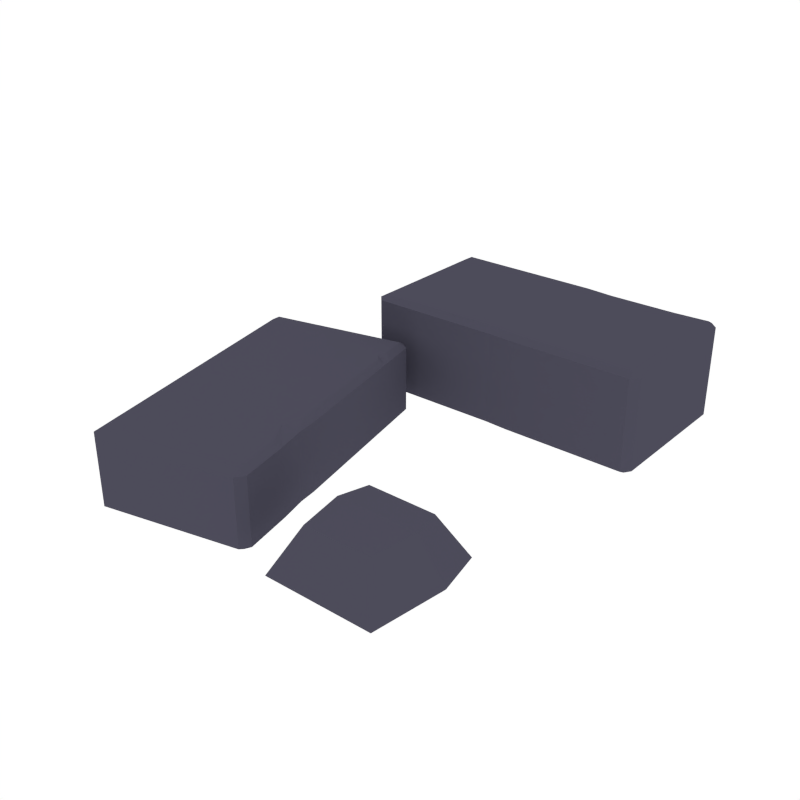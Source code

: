 # Source: Floor_BricksSeparate.blend  (saved by Blender 2.79.0; exported with 4.5.12 LTS)
import bpy
from mathutils import Matrix  # noqa: F401  (used for matrix-valued properties, if any)

bpy.ops.wm.read_factory_settings(use_empty=True)
scene = bpy.context.scene
scene.name = 'Scene'

# ---- collections
col_collection_1 = bpy.data.collections.new('Collection 1'); scene.collection.children.link(col_collection_1)

# ---- materials (node trees are filled in below, after node groups)
mat_grey_floor = bpy.data.materials.new('Grey_Floor')
mat_grey_floor.alpha_threshold = 0.0
mat_grey_floor.diffuse_color = (0.07407, 0.07147, 0.1025, 1.0)
mat_grey_floor.roughness = 0.5
mat_darkgrey_floor = bpy.data.materials.new('DarkGrey_Floor')
mat_darkgrey_floor.alpha_threshold = 0.0
mat_darkgrey_floor.diffuse_color = (0.04549, 0.04223, 0.06072, 1.0)
mat_darkgrey_floor.roughness = 0.5

# ---- material node trees

# ---- world
world_world = bpy.data.worlds.new('World'); scene.world = world_world
world_world.color = (1.0, 1.0, 1.0)
world_world.use_sun_shadow = False
world_world.sun_shadow_jitter_overblur = 0.0
world_world.cycles.sampling_method = 'NONE'
world_world.cycles.sample_map_resolution = 256

# ---- meshes
me_cube_032 = bpy.data.meshes.new('Cube.032')
me_cube_032.from_pydata([(-0.2099, 0.3549, 0.2319), (-0.2289, 0.3549, 0.2211), (-0.2099, 0.3359, 0.2211), (-0.2099, 0.7255, 0.2211), (-0.2289, 0.7065, 0.2211), (-0.2099, 0.7065, 0.2319), (0.4794, 0.3359, 0.2211), (0.4984, 0.3549, 0.2211), (0.4794, 0.3549, 0.2319), (0.4984, 0.7065, 0.2211), (0.4794, 0.7255, 0.2211), (0.4794, 0.7065, 0.2319), (-0.4339, 0.1972, 0.1623), (-0.4379, 0.2158, 0.1516), (-0.4525, 0.1932, 0.1516), (-0.08114, 0.2739, 0.1516), (-0.1037, 0.2885, 0.1516), (-0.0997, 0.2699, 0.1623), (-0.3105, -0.4598, 0.1516), (-0.2879, -0.4743, 0.1516), (-0.2919, -0.4558, 0.1623), (0.04631, -0.4017, 0.1516), (0.06084, -0.3791, 0.1516), (0.04227, -0.3831, 0.1623), (-0.336, -0.3423, 0.1516), (-0.3175, -0.3382, 0.1623), (0.03529, -0.2615, 0.1516), (0.01672, -0.2656, 0.1623), (-0.3322, -0.2707, 0.1623), (0.01764, -0.1946, 0.1516), (-0.3507, -0.2747, 0.1516), (-0.0207, -0.203, 0.1623), (-0.3419, -0.2261, 0.1623), (0.01091, -0.1494, 0.1516), (-0.3604, -0.2301, 0.1516), (-0.007658, -0.1534, 0.1623), (0.1136, 0.3388, 0.2211), (0.1136, 0.3636, 0.2319), (0.1513, 0.7255, 0.2211), (0.1513, 0.7065, 0.2319), (0.1732, 0.3359, 0.2211), (0.211, 0.6904, 0.2319), (0.1732, 0.3549, 0.2319), (0.211, 0.7253, 0.2211), (-0.4112, 0.0926, 0.1623), (-0.4156, 0.113, 0.1623), (-0.42, 0.1333, 0.1623), (-0.05839, 0.1693, 0.1516), (-0.06264, 0.1897, 0.1516), (-0.06724, 0.21, 0.1516), (-0.4386, 0.1293, 0.1516), (-0.4342, 0.1089, 0.1516), (-0.4297, 0.08856, 0.1516), (-0.08581, 0.206, 0.1623), (-0.09279, 0.1831, 0.1623), (-0.07695, 0.1653, 0.1623), (-0.2099, 0.3549, -0.01843), (-0.2289, 0.3549, -0.007673), (-0.2099, 0.3359, -0.007673), (-0.2099, 0.7255, -0.007673), (-0.2289, 0.7065, -0.007673), (-0.2099, 0.7065, -0.01843), (0.4794, 0.3359, -0.007673), (0.4984, 0.3549, -0.007673), (0.4794, 0.3549, -0.01843), (0.4984, 0.7065, -0.007673), (0.4794, 0.7255, -0.007673), (0.4794, 0.7065, -0.01843), (-0.4339, 0.1972, -0.02419), (-0.4379, 0.2158, -0.01343), (-0.4525, 0.1932, -0.01343), (-0.08114, 0.2739, -0.01343), (-0.1037, 0.2885, -0.01343), (-0.0997, 0.2699, -0.02419), (-0.3105, -0.4598, -0.01343), (-0.2879, -0.4743, -0.01343), (-0.2919, -0.4558, -0.02419), (0.04631, -0.4017, -0.01343), (0.06084, -0.3791, -0.01343), (0.04227, -0.3831, -0.02419), (-0.336, -0.3423, -0.01343), (-0.3175, -0.3382, -0.02419), (0.03529, -0.2615, -0.01343), (0.01672, -0.2656, -0.02419), (-0.3322, -0.2707, -0.02419), (0.01764, -0.1946, -0.01343), (-0.3507, -0.2747, -0.01343), (-0.0207, -0.203, -0.02419), (-0.3419, -0.2261, -0.02419), (0.01091, -0.1494, -0.01343), (-0.3604, -0.2301, -0.01343), (-0.007658, -0.1534, -0.02419), (0.1136, 0.3388, -0.007673), (0.1136, 0.3636, -0.01843), (0.1513, 0.7255, -0.007673), (0.1513, 0.7065, -0.01843), (0.1732, 0.3359, -0.007673), (0.211, 0.6904, -0.01843), (0.1732, 0.3549, -0.01843), (0.211, 0.7253, -0.007673), (-0.4112, 0.0926, -0.02419), (-0.4156, 0.113, -0.02419), (-0.42, 0.1333, -0.02419), (-0.05839, 0.1693, -0.01343), (-0.06264, 0.1897, -0.01343), (-0.06724, 0.21, -0.01343), (-0.4386, 0.1293, -0.01343), (-0.4342, 0.1089, -0.01343), (-0.4297, 0.08856, -0.01343), (-0.08581, 0.206, -0.02419), (-0.09279, 0.1831, -0.02419), (-0.07695, 0.1653, -0.02419), (0.1649, -0.145, 0.001397), (0.4299, -0.145, 0.001397), (0.1649, -0.4427, 0.001397), (0.4299, -0.4427, 0.001397), (0.1371, -0.2634, 0.006273), (0.4577, -0.2634, 0.006273), (0.2149, -0.1993, 0.107), (0.1976, -0.273, 0.11), (0.2149, -0.3846, 0.107), (0.3799, -0.1993, 0.107), (0.3972, -0.273, 0.11), (0.3799, -0.3846, 0.107)], [], [(43, 99, 94, 38), (65, 9, 7, 63), (123, 122, 119, 120), (38, 94, 59, 3), (24, 80, 74, 18), (77, 21, 19, 75), (0, 1, 2), (3, 4, 5), (6, 7, 8), (9, 10, 11), (12, 13, 14), (15, 16, 17), (18, 19, 20), (21, 22, 23), (1, 57, 58, 2), (40, 6, 8, 42), (59, 60, 4, 3), (38, 3, 5, 39), (0, 5, 4, 1), (11, 8, 7, 9), (16, 72, 69, 13), (24, 18, 20, 25), (21, 77, 78, 22), (49, 15, 17, 53), (12, 17, 16, 13), (23, 20, 19, 21), (22, 26, 27, 23), (30, 24, 25, 28), (74, 75, 19, 18), (22, 78, 82, 26), (30, 86, 80, 24), (34, 30, 28, 32), (26, 29, 31, 27), (34, 90, 86, 30), (52, 34, 32, 44), (26, 82, 85, 29), (29, 33, 35, 31), (52, 108, 90, 34), (43, 38, 39, 41), (2, 36, 37, 0), (2, 58, 92, 36), (10, 66, 99, 43), (37, 42, 8, 11, 41, 39, 5, 0), (36, 92, 96, 40), (10, 43, 41, 11), (36, 40, 42, 37), (48, 104, 105, 49), (29, 85, 89, 33), (14, 70, 106, 50), (50, 106, 107, 51), (46, 45, 44, 32, 28, 25, 20, 23, 27, 31, 35, 55, 54, 53, 17, 12), (14, 50, 46, 12), (50, 51, 45, 46), (51, 52, 44, 45), (33, 47, 55, 35), (47, 48, 54, 55), (48, 49, 53, 54), (51, 107, 108, 52), (33, 89, 103, 47), (47, 103, 104, 48), (4, 60, 57, 1), (62, 63, 7, 6), (71, 72, 16, 15), (13, 69, 70, 14), (40, 96, 62, 6), (49, 105, 71, 15), (56, 58, 57), (59, 61, 60), (62, 64, 63), (65, 67, 66), (68, 70, 69), (71, 73, 72), (74, 76, 75), (77, 79, 78), (96, 98, 64, 62), (94, 95, 61, 59), (56, 57, 60, 61), (67, 65, 63, 64), (80, 81, 76, 74), (105, 109, 73, 71), (68, 69, 72, 73), (79, 77, 75, 76), (78, 79, 83, 82), (86, 84, 81, 80), (90, 88, 84, 86), (82, 83, 87, 85), (108, 100, 88, 90), (85, 87, 91, 89), (99, 97, 95, 94), (58, 56, 93, 92), (93, 56, 61, 95, 97, 67, 64, 98), (66, 67, 97, 99), (92, 93, 98, 96), (102, 68, 73, 109, 110, 111, 91, 87, 83, 79, 76, 81, 84, 88, 100, 101), (70, 68, 102, 106), (106, 102, 101, 107), (107, 101, 100, 108), (89, 91, 111, 103), (103, 111, 110, 104), (104, 110, 109, 105), (9, 65, 66, 10), (122, 121, 118, 119), (115, 114, 116, 117), (117, 116, 112, 113), (119, 118, 112, 116), (120, 119, 116, 114), (123, 120, 114, 115), (121, 122, 117, 113), (118, 121, 113, 112), (122, 123, 115, 117)])
me_cube_032.materials.append(mat_grey_floor)
me_cube_032.materials.append(mat_darkgrey_floor)
me_cube_032.use_remesh_preserve_volume = False
me_cube_032.use_remesh_preserve_attributes = False
me_cube_032.use_mirror_vertex_groups = False
me_cube_032.update()

# ---- objects
ob_floor_bricksseparate = bpy.data.objects.new('Floor_BricksSeparate', me_cube_032)

# ---- transforms, parenting, visibility, modifiers, constraints
ob_floor_bricksseparate.location = (0.0, 0.0, 0.0)
ob_floor_bricksseparate.lineart.crease_threshold = 0.0

# ---- collection membership
col_collection_1.objects.link(ob_floor_bricksseparate)

# ---- scene / render settings (as saved in the file)
scene.frame_start = 1; scene.frame_end = 250; scene.frame_set(0)
scene.render.engine = 'CYCLES'
scene.render.resolution_x = 1000
scene.render.resolution_y = 1000
scene.render.dither_intensity = 0.0
scene.cycles.samples = 200
scene.cycles.sampling_pattern = 'TABULATED_SOBOL'
scene.cycles.light_sampling_threshold = 0.0
scene.cycles.use_adaptive_sampling = False
scene.cycles.use_light_tree = False
scene.cycles.caustics_reflective = False
scene.cycles.caustics_refractive = False
scene.cycles.blur_glossy = 0.0
scene.cycles.max_bounces = 2
scene.cycles.pixel_filter_type = 'GAUSSIAN'
scene.cycles.sample_clamp_indirect = 0.0
scene.view_settings.view_transform = 'Standard'
bpy.context.view_layer.update()

# ---- added for rendering (the .blend has no active camera): camera
cam_auto = bpy.data.cameras.new('AutoCamera')
cam_auto.lens = 50.0
cam_auto.sensor_width = 36.0
cam_auto.clip_end = 1000.0
ob_auto_camera = bpy.data.objects.new('AutoCamera', cam_auto)
scene.collection.objects.link(ob_auto_camera)
ob_auto_camera.location = (1.45913, -1.59779, 1.25278)
ob_auto_camera.rotation_euler = (1.09748, -7.21219e-08, 0.694738)
scene.camera = ob_auto_camera
bpy.context.view_layer.update()
